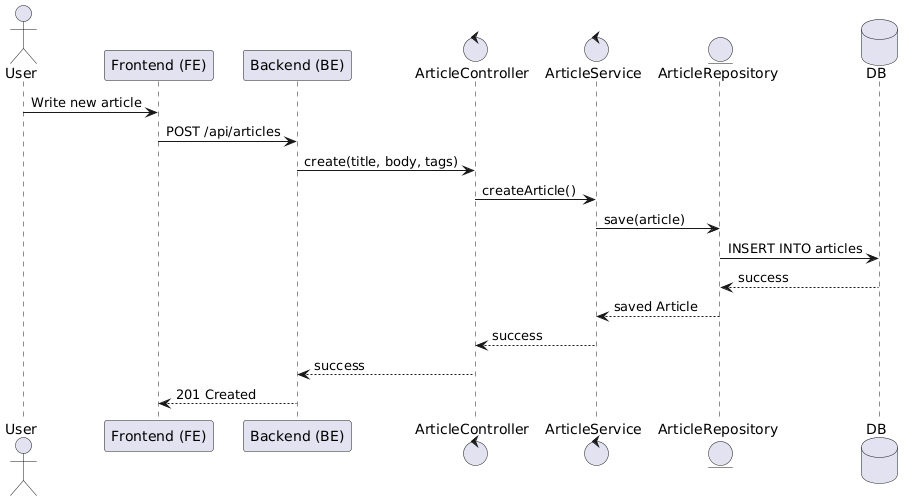

The diagram above was rendered by PlantUML. Its source (embedded in the PNG):
@startuml
actor User
participant "Frontend (FE)" as FE
participant "Backend (BE)" as BE
control "ArticleController" as Controller
control "ArticleService" as Service
entity "ArticleRepository" as Repo
database DB

User -> FE : Write new article
FE -> BE : POST /api/articles
BE -> Controller : create(title, body, tags)
Controller -> Service : createArticle()
Service -> Repo : save(article)
Repo -> DB : INSERT INTO articles
DB --> Repo : success
Repo --> Service : saved Article
Service --> Controller : success
Controller --> BE : success
BE --> FE : 201 Created
@enduml